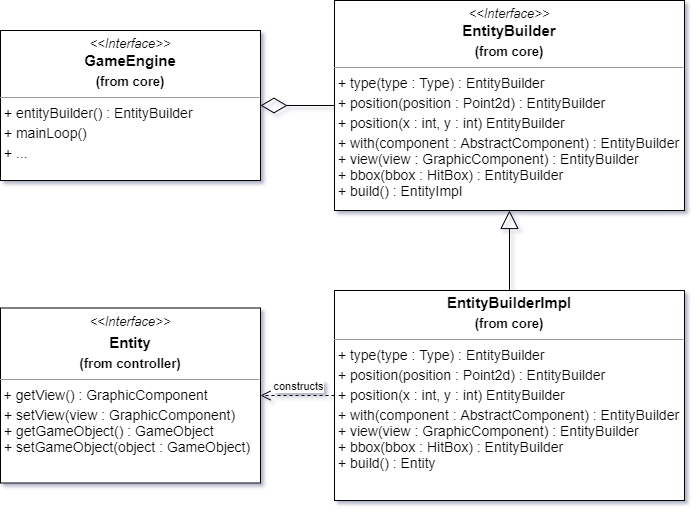

The diagram above was exported from draw.io. Its source (the exported page's mxGraphModel, read from the mxfile embedded in the PNG):
<mxGraphModel dx="1955" dy="867" grid="1" gridSize="10" guides="1" tooltips="1" connect="1" arrows="1" fold="1" page="1" pageScale="1" pageWidth="827" pageHeight="1169" math="0" shadow="0">
  <root>
    <mxCell id="0" />
    <mxCell id="1" parent="0" />
    <mxCell id="yohM62hJ0HjMQqMR2dB1-1" value="&lt;p style=&quot;margin: 4px 0px 0px ; text-align: center ; font-size: 15px&quot;&gt;&lt;i style=&quot;font-size: 13px&quot;&gt;&amp;lt;&amp;lt;Interface&amp;gt;&amp;gt;&lt;/i&gt;&lt;br&gt;&lt;b&gt;GameEngine&lt;/b&gt;&lt;/p&gt;&lt;p style=&quot;margin: 4px 0px 0px ; text-align: center&quot;&gt;&lt;b&gt;&lt;font style=&quot;font-size: 13px&quot;&gt;(from core)&lt;/font&gt;&lt;/b&gt;&lt;/p&gt;&lt;hr size=&quot;1&quot; style=&quot;font-size: 15px&quot;&gt;&lt;p style=&quot;margin: 4px 0px 0px&quot;&gt;&lt;span style=&quot;font-size: 14px&quot;&gt;&amp;nbsp;&lt;/span&gt;&lt;span style=&quot;font-size: 14px&quot;&gt;+ entityBuilder() : EntityBuilder&lt;br&gt;&lt;/span&gt;&lt;/p&gt;&lt;p style=&quot;margin: 4px 0px 0px&quot;&gt;&lt;span style=&quot;font-size: 14px&quot;&gt;&amp;nbsp;+ mainLoop()&lt;/span&gt;&lt;/p&gt;&lt;p style=&quot;margin: 4px 0px 0px&quot;&gt;&lt;span style=&quot;font-size: 14px&quot;&gt;&amp;nbsp;+ ...&lt;/span&gt;&lt;/p&gt;&lt;span style=&quot;font-size: 14px&quot;&gt;&lt;br&gt;&lt;/span&gt;" style="verticalAlign=top;align=left;overflow=fill;fontSize=12;fontFamily=Helvetica;html=1;rounded=0;shadow=0;comic=0;labelBackgroundColor=none;strokeWidth=1" vertex="1" parent="1">
      <mxGeometry x="80" y="100" width="260" height="150" as="geometry" />
    </mxCell>
    <mxCell id="yohM62hJ0HjMQqMR2dB1-8" value="&lt;p style=&quot;margin: 4px 0px 0px ; text-align: center ; font-size: 15px&quot;&gt;&lt;i style=&quot;font-size: 13px&quot;&gt;&amp;lt;&amp;lt;Interface&amp;gt;&amp;gt;&lt;/i&gt;&lt;br&gt;&lt;b&gt;EntityBuilder&lt;/b&gt;&lt;/p&gt;&lt;p style=&quot;margin: 4px 0px 0px ; text-align: center&quot;&gt;&lt;b&gt;&lt;font style=&quot;font-size: 13px&quot;&gt;(from core)&lt;/font&gt;&lt;/b&gt;&lt;/p&gt;&lt;hr size=&quot;1&quot; style=&quot;font-size: 15px&quot;&gt;&lt;p style=&quot;margin: 4px 0px 0px&quot;&gt;&lt;span style=&quot;font-size: 14px&quot;&gt;&amp;nbsp;&lt;/span&gt;&lt;span style=&quot;font-size: 14px&quot;&gt;+ type(type : Type) : EntityBuilder&lt;/span&gt;&lt;/p&gt;&lt;p style=&quot;margin: 4px 0px 0px&quot;&gt;&lt;span style=&quot;font-size: 14px&quot;&gt;&amp;nbsp;+ position(position : Point2d) : EntityBuilder&lt;/span&gt;&lt;/p&gt;&lt;p style=&quot;margin: 4px 0px 0px&quot;&gt;&lt;span style=&quot;font-size: 14px&quot;&gt;&amp;nbsp;+ position(x : int, y : int) EntityBuilder&lt;/span&gt;&lt;/p&gt;&lt;p style=&quot;margin: 4px 0px 0px&quot;&gt;&lt;span style=&quot;font-size: 14px&quot;&gt;&amp;nbsp;+ with(component : AbstractComponent) : EntityBuilder&lt;/span&gt;&lt;/p&gt;&lt;span style=&quot;font-size: 14px&quot;&gt;&amp;nbsp;+ view(view : GraphicComponent) : EntityBuilder&lt;br&gt;&amp;nbsp;+ bbox(bbox : HitBox) : EntityBuilder&lt;br&gt;&amp;nbsp;+ build() : EntityImpl&lt;br&gt;&lt;/span&gt;" style="verticalAlign=top;align=left;overflow=fill;fontSize=12;fontFamily=Helvetica;html=1;rounded=0;shadow=0;comic=0;labelBackgroundColor=none;strokeWidth=1" vertex="1" parent="1">
      <mxGeometry x="414" y="70" width="350" height="210" as="geometry" />
    </mxCell>
    <mxCell id="yohM62hJ0HjMQqMR2dB1-9" value="&lt;p style=&quot;margin: 4px 0px 0px ; text-align: center ; font-size: 15px&quot;&gt;&lt;b&gt;EntityBuilderImpl&lt;/b&gt;&lt;/p&gt;&lt;p style=&quot;margin: 4px 0px 0px ; text-align: center&quot;&gt;&lt;b&gt;&lt;font style=&quot;font-size: 13px&quot;&gt;(from core)&lt;/font&gt;&lt;/b&gt;&lt;/p&gt;&lt;hr size=&quot;1&quot; style=&quot;font-size: 15px&quot;&gt;&lt;p style=&quot;margin: 4px 0px 0px&quot;&gt;&lt;span style=&quot;font-size: 14px&quot;&gt;&amp;nbsp;&lt;/span&gt;&lt;span style=&quot;font-size: 14px&quot;&gt;+ type(type : Type) : EntityBuilder&lt;/span&gt;&lt;/p&gt;&lt;p style=&quot;margin: 4px 0px 0px&quot;&gt;&lt;span style=&quot;font-size: 14px&quot;&gt;&amp;nbsp;+ position(position : Point2d) : EntityBuilder&lt;/span&gt;&lt;/p&gt;&lt;p style=&quot;margin: 4px 0px 0px&quot;&gt;&lt;span style=&quot;font-size: 14px&quot;&gt;&amp;nbsp;+ position(x : int, y : int) EntityBuilder&lt;/span&gt;&lt;/p&gt;&lt;p style=&quot;margin: 4px 0px 0px&quot;&gt;&lt;span style=&quot;font-size: 14px&quot;&gt;&amp;nbsp;+ with(component : AbstractComponent) : EntityBuilder&lt;/span&gt;&lt;/p&gt;&lt;span style=&quot;font-size: 14px&quot;&gt;&amp;nbsp;+ view(view : GraphicComponent) : EntityBuilder&lt;br&gt;&amp;nbsp;+ bbox(bbox : HitBox) : EntityBuilder&lt;br&gt;&amp;nbsp;+ build() : Entity&lt;br&gt;&lt;/span&gt;" style="verticalAlign=top;align=left;overflow=fill;fontSize=12;fontFamily=Helvetica;html=1;rounded=0;shadow=0;comic=0;labelBackgroundColor=none;strokeWidth=1" vertex="1" parent="1">
      <mxGeometry x="414" y="360" width="350" height="210" as="geometry" />
    </mxCell>
    <mxCell id="yohM62hJ0HjMQqMR2dB1-10" value="" style="endArrow=diamondThin;endFill=0;endSize=24;html=1;entryX=1;entryY=0.5;entryDx=0;entryDy=0;exitX=0;exitY=0.5;exitDx=0;exitDy=0;" edge="1" parent="1" source="yohM62hJ0HjMQqMR2dB1-8" target="yohM62hJ0HjMQqMR2dB1-1">
      <mxGeometry width="160" relative="1" as="geometry">
        <mxPoint x="230" y="400" as="sourcePoint" />
        <mxPoint x="390" y="400" as="targetPoint" />
      </mxGeometry>
    </mxCell>
    <mxCell id="yohM62hJ0HjMQqMR2dB1-11" value="" style="endArrow=block;endSize=16;endFill=0;html=1;entryX=0.5;entryY=1;entryDx=0;entryDy=0;exitX=0.5;exitY=0;exitDx=0;exitDy=0;" edge="1" parent="1" source="yohM62hJ0HjMQqMR2dB1-9" target="yohM62hJ0HjMQqMR2dB1-8">
      <mxGeometry width="160" relative="1" as="geometry">
        <mxPoint x="400" y="320" as="sourcePoint" />
        <mxPoint x="560" y="320" as="targetPoint" />
      </mxGeometry>
    </mxCell>
    <mxCell id="yohM62hJ0HjMQqMR2dB1-12" value="&lt;p style=&quot;margin: 4px 0px 0px ; text-align: center ; font-size: 15px&quot;&gt;&lt;i style=&quot;font-size: 13px&quot;&gt;&amp;lt;&amp;lt;Interface&amp;gt;&amp;gt;&lt;/i&gt;&lt;b&gt;&lt;br&gt;&lt;/b&gt;&lt;/p&gt;&lt;p style=&quot;margin: 4px 0px 0px ; text-align: center ; font-size: 15px&quot;&gt;&lt;b&gt;Entity&lt;/b&gt;&lt;/p&gt;&lt;p style=&quot;margin: 4px 0px 0px ; text-align: center&quot;&gt;&lt;b&gt;&lt;font style=&quot;font-size: 13px&quot;&gt;(from controller)&lt;/font&gt;&lt;/b&gt;&lt;/p&gt;&lt;hr size=&quot;1&quot; style=&quot;font-size: 15px&quot;&gt;&lt;p style=&quot;margin: 4px 0px 0px ; font-size: 14px&quot;&gt;&lt;span style=&quot;font-size: 13px&quot;&gt;&amp;nbsp;&lt;/span&gt;&lt;font style=&quot;font-size: 14px&quot;&gt;+ getView() : GraphicComponent&lt;/font&gt;&lt;/p&gt;&lt;p style=&quot;margin: 4px 0px 0px ; font-size: 14px&quot;&gt;&amp;nbsp;+ setView(view : GraphicComponent)&lt;/p&gt;&lt;span style=&quot;font-size: 14px&quot;&gt;&amp;nbsp;+ getGameObject() : GameObject&lt;br&gt;&amp;nbsp;+ setGameObject(object : GameObject)&lt;br&gt;&lt;/span&gt;" style="verticalAlign=top;align=left;overflow=fill;fontSize=12;fontFamily=Helvetica;html=1;rounded=0;shadow=0;comic=0;labelBackgroundColor=none;strokeWidth=1" vertex="1" parent="1">
      <mxGeometry x="80" y="377.5" width="260" height="175" as="geometry" />
    </mxCell>
    <mxCell id="yohM62hJ0HjMQqMR2dB1-22" value="constructs" style="html=1;verticalAlign=bottom;endArrow=open;dashed=1;endSize=8;exitX=0;exitY=0.5;exitDx=0;exitDy=0;entryX=1;entryY=0.5;entryDx=0;entryDy=0;" edge="1" parent="1" source="yohM62hJ0HjMQqMR2dB1-9" target="yohM62hJ0HjMQqMR2dB1-12">
      <mxGeometry relative="1" as="geometry">
        <mxPoint x="370" y="480" as="sourcePoint" />
        <mxPoint x="290" y="480" as="targetPoint" />
      </mxGeometry>
    </mxCell>
  </root>
</mxGraphModel>